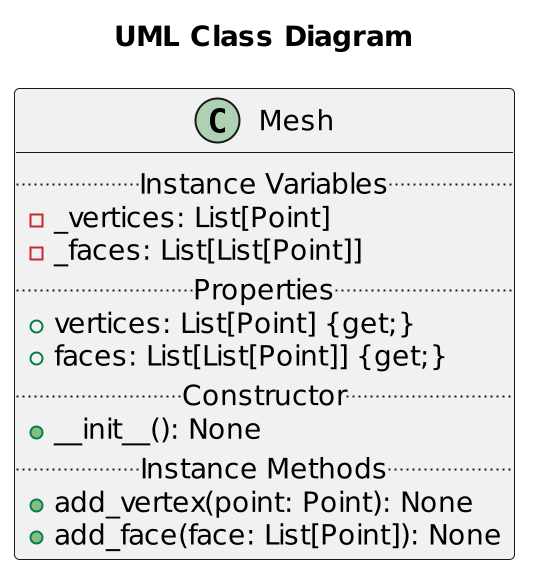

The diagram above was rendered by PlantUML. Its source (embedded in the PNG):
@startuml Mesh
scale 2
title "UML Class Diagram"

class Mesh {
    .. Instance Variables ..
    - _vertices: List[Point]
    - _faces: List[List[Point]]
    .. Properties ..
    + vertices: List[Point] {get;}
    + faces: List[List[Point]] {get;}
    .. Constructor ..
    + __init__(): None
    .. Instance Methods ..
    + add_vertex(point: Point): None
    + add_face(face: List[Point]): None
}
@enduml